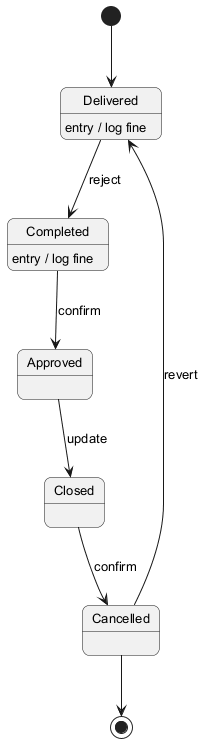

The diagram above was rendered by PlantUML. Its source (embedded in the PNG):
@startuml
skinparam backgroundColor #FFFFFF
skinparam roundCorner 15
skinparam defaultFontSize 13
[*] --> Delivered
Delivered --> Completed : reject
Delivered : entry / log fine
Completed --> Approved : confirm
Completed : entry / log fine
Approved --> Closed : update
Closed --> Cancelled : confirm
Cancelled --> Delivered : revert
Cancelled --> [*]
@enduml